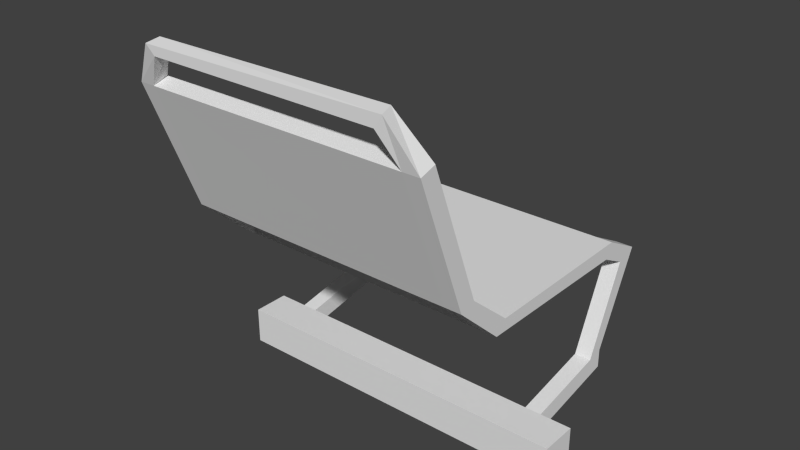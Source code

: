 # Source: chair2.blend  (saved by Blender 2.69.0; exported with 4.5.12 LTS)
import bpy
from mathutils import Matrix  # noqa: F401  (used for matrix-valued properties, if any)

bpy.ops.wm.read_factory_settings(use_empty=True)
scene = bpy.context.scene
scene.name = 'Scene'

# ---- collections
col_collection_1 = bpy.data.collections.new('Collection 1'); scene.collection.children.link(col_collection_1)

# ---- world
world_world = bpy.data.worlds.new('World'); scene.world = world_world
world_world.color = (0.05088, 0.05088, 0.05088)
world_world.use_sun_shadow = False
world_world.sun_shadow_jitter_overblur = 0.0
world_world.cycles.sampling_method = 'MANUAL'
world_world.cycles.sample_map_resolution = 256

# ---- meshes
me_x = bpy.data.meshes.new('Куб')
me_x.from_pydata([(-1.0, -1.0, -1.0), (-1.0, 1.0, -1.0), (1.0, 1.0, -1.0), (1.0, -1.0, -1.0), (-1.0, -1.0, 1.0), (-1.0, 1.0, 1.0), (1.0, 1.0, 1.0), (1.0, -1.0, 1.0), (-1.0, 1.0, 0.0), (0.0, 1.0, 1.0), (1.0, 1.0, 0.0), (0.0, 1.0, -1.0), (0.0, 1.0, 0.0), (0.8881, 1.0, 1.0), (-1.0, 6.281, 1.998), (-0.8934, 1.0, 1.0), (-0.8934, 1.0, 0.0), (0.8881, 1.0, 0.0), (1.0, 6.281, 1.998), (-1.0, 6.281, 0.998), (1.0, 6.281, 0.998), (0.8881, 6.281, 1.998), (-0.8934, 6.281, 1.998), (-0.8934, 6.281, 0.998), (0.8881, 6.281, 0.998), (0.8881, 5.412, 0.8338), (0.8881, 5.412, 1.834), (1.0, 5.412, 1.834), (1.0, 5.412, 0.8338), (-1.0, 5.462, 0.8433), (-1.0, 5.462, 1.843), (-0.8934, 5.462, 1.843), (-0.8934, 5.462, 0.8433), (-1.0, 8.677, 6.95), (1.0, 8.677, 6.95), (0.8881, 8.677, 6.95), (-0.8934, 8.677, 6.95), (0.8881, 7.554, 6.563), (1.0, 7.554, 6.563), (-1.0, 7.604, 6.573), (-0.8934, 7.604, 6.573), (-1.0, 6.509, 8.077), (1.0, 6.485, 8.1), (0.8881, 6.485, 8.1), (-0.8934, 6.509, 8.077), (0.8881, 6.085, 7.311), (1.0, 6.085, 7.311), (-1.0, 6.112, 7.344), (-0.8934, 6.112, 7.344), (-1.0, -2.481, 8.071), (1.0, -2.462, 8.061), (0.8881, -2.462, 8.061), (-0.8934, -2.481, 8.071), (0.8881, -3.07, 7.419), (1.0, -3.07, 7.419), (-1.0, -3.0, 7.418), (-0.8934, -3.0, 7.418), (-1.0, -4.828, 10.03), (1.0, -4.826, 10.03), (0.8881, -4.826, 10.03), (-0.8934, -4.828, 10.03), (0.8881, -5.671, 9.767), (1.0, -5.671, 9.767), (-1.0, -5.62, 9.772), (-0.8934, -5.62, 9.772), (-1.0, -7.529, 17.02), (1.0, -7.527, 17.01), (0.8881, -7.527, 17.01), (-0.8934, -7.529, 17.02), (0.8881, -8.372, 16.75), (1.0, -8.372, 16.75), (-1.0, -8.32, 16.76), (-0.8934, -8.32, 16.76), (-0.8178, -8.192, 19.07), (0.8048, -8.19, 19.12), (0.7547, -8.19, 18.5), (-0.7519, -8.192, 18.6), (0.7783, -8.899, 18.38), (0.8284, -8.899, 19.01), (-0.8365, -8.856, 18.91), (-0.7706, -8.856, 18.44), (1.213, -1.0, -1.0), (1.213, -1.0, 1.0), (1.213, 1.0, -1.0), (1.213, 1.0, 1.0), (1.213, 1.0, 0.0), (-1.207, -1.0, -1.0), (-1.207, 1.0, -1.0), (-1.207, -1.0, 1.0), (-1.207, 1.0, 1.0), (-1.207, 1.0, 0.0)], [], [(31, 22, 36, 40), (12, 17, 10, 2, 11), (9, 13, 17, 12), (7, 4, 0, 3), (0, 1, 11, 2, 3), (7, 6, 13, 9, 15, 5, 4), (8, 16, 12, 11, 1), (15, 9, 12, 16), (27, 28, 20, 18), (10, 6, 84, 85), (14, 22, 23, 19), (21, 18, 20, 24), (5, 8, 90, 89), (25, 26, 21, 24), (29, 30, 14, 19), (30, 31, 40, 39), (28, 25, 24, 20), (31, 32, 23, 22), (32, 29, 19, 23), (13, 6, 27, 26), (6, 10, 28, 27), (17, 13, 26, 25), (10, 17, 25, 28), (8, 5, 30, 29), (5, 15, 31, 30), (15, 16, 32, 31), (16, 8, 29, 32), (35, 37, 45, 43), (39, 40, 48, 47), (21, 26, 37, 35), (27, 18, 34, 38), (14, 30, 39, 33), (22, 14, 33, 36), (18, 21, 35, 34), (26, 27, 38, 37), (42, 43, 51, 50), (45, 46, 54, 53), (37, 38, 46, 45), (34, 35, 43, 42), (38, 34, 42, 46), (36, 33, 41, 44), (40, 36, 44, 48), (33, 39, 47, 41), (52, 49, 57, 60), (54, 50, 58, 62), (46, 42, 50, 54), (44, 41, 49, 52), (48, 44, 52, 56), (41, 47, 55, 49), (47, 48, 56, 55), (63, 64, 72, 71), (57, 63, 71, 65), (56, 52, 60, 64), (49, 55, 63, 57), (55, 56, 64, 63), (51, 53, 61, 59), (53, 54, 62, 61), (50, 51, 59, 58), (67, 69, 77, 75), (71, 72, 80, 79), (61, 62, 70, 69), (58, 59, 67, 66), (62, 58, 66, 70), (60, 57, 65, 68), (64, 60, 68, 72), (77, 78, 74, 75), (80, 76, 75, 77), (69, 70, 78, 77), (66, 67, 75, 74), (70, 66, 74, 78), (68, 65, 73, 76), (72, 68, 76, 80), (65, 71, 79, 73), (6, 7, 82, 84), (7, 3, 81, 82), (73, 79, 78, 74), (76, 73, 74, 75), (79, 80, 77, 78), (3, 2, 83, 81), (84, 82, 81, 83, 85), (2, 10, 85, 83), (88, 89, 90, 87, 86), (1, 0, 86, 87), (8, 1, 87, 90), (4, 5, 89, 88), (0, 4, 88, 86), (53, 51, 52, 56), (45, 53, 56, 48), (43, 45, 48, 44), (61, 69, 72, 64), (69, 67, 68, 72), (67, 59, 60, 68), (51, 43, 44, 52), (59, 61, 64, 60)])
me_x.use_remesh_preserve_volume = False
me_x.use_remesh_preserve_attributes = False
me_x.use_mirror_vertex_groups = False
me_x.update()

# ---- objects
ob_x = bpy.data.objects.new('Куб', me_x)

# ---- transforms, parenting, visibility, modifiers, constraints
ob_x.location = (4.1, 1.061, 0.764)
ob_x.scale = (1.812, 0.2303, 0.2303)
ob_x.lineart.crease_threshold = 0.0

# ---- collection membership
col_collection_1.objects.link(ob_x)

# ---- scene / render settings (as saved in the file)
scene.frame_start = 1; scene.frame_end = 250; scene.frame_set(1)
scene.render.engine = 'BLENDER_EEVEE_NEXT'
scene.render.image_settings.compression = 90
scene.render.resolution_percentage = 50
scene.render.dither_intensity = 0.0
scene.cycles.use_denoising = False
scene.cycles.samples = 10
scene.cycles.sampling_pattern = 'TABULATED_SOBOL'
scene.cycles.light_sampling_threshold = 0.0
scene.cycles.use_adaptive_sampling = False
scene.cycles.use_light_tree = False
scene.cycles.blur_glossy = 0.0
scene.cycles.volume_bounces = 1
scene.cycles.pixel_filter_type = 'GAUSSIAN'
scene.cycles.sample_clamp_indirect = 0.0
scene.view_settings.view_transform = 'Standard'
bpy.context.view_layer.update()

# ---- added for rendering (the .blend has no active camera and no usable light): camera, sun
cam_auto = bpy.data.cameras.new('AutoCamera')
cam_auto.lens = 50.0
cam_auto.sensor_width = 36.0
cam_auto.clip_end = 1000.0
ob_auto_camera = bpy.data.objects.new('AutoCamera', cam_auto)
scene.collection.objects.link(ob_auto_camera)
ob_auto_camera.location = (11.0966, -7.35453, 8.44439)
ob_auto_camera.rotation_euler = (1.09748, -7.21219e-08, 0.694738)
scene.camera = ob_auto_camera
light_auto_sun = bpy.data.lights.new('AutoSun', 'SUN')
light_auto_sun.energy = 3.0
light_auto_sun.angle = 0.0523599
ob_auto_sun = bpy.data.objects.new('AutoSun', light_auto_sun)
scene.collection.objects.link(ob_auto_sun)
ob_auto_sun.rotation_euler = (0.872665, 0.174533, 0.523599)
bpy.context.view_layer.update()
